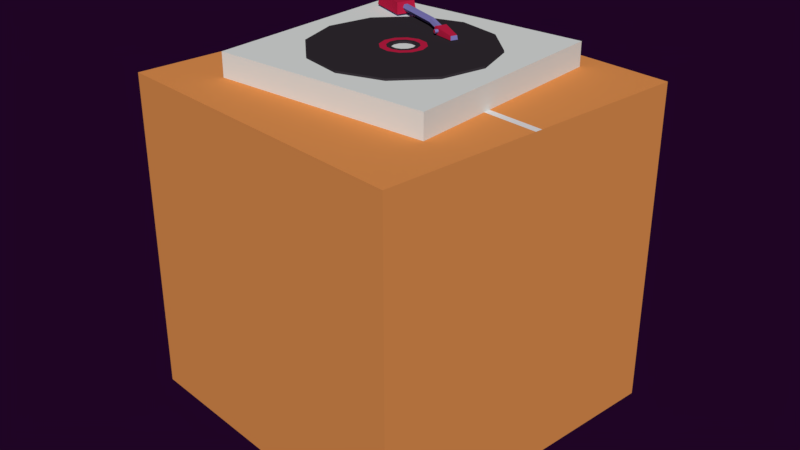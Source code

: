 # Source: box_vinyl.blend  (saved by Blender 2.79.0; exported with 4.5.12 LTS)
import bpy
from mathutils import Matrix  # noqa: F401  (used for matrix-valued properties, if any)

bpy.ops.wm.read_factory_settings(use_empty=True)
scene = bpy.context.scene
scene.name = 'Scene'

# ---- collections
col_collection_1 = bpy.data.collections.new('Collection 1'); scene.collection.children.link(col_collection_1)

# ---- materials (node trees are filled in below, after node groups)
mat_material_020 = bpy.data.materials.new('Material.020')
mat_material_020.alpha_threshold = 0.0
mat_material_020.use_transparent_shadow = False
mat_material_020.diffuse_color = (0.8, 0.3027, 0.08495, 1.0)
mat_material_020.roughness = 0.5
mat_material_020.line_color = (0.0, 0.0, 0.0, 1.0)
mat_material_032 = bpy.data.materials.new('Material.032')
mat_material_032.alpha_threshold = 0.0
mat_material_032.use_transparent_shadow = False
mat_material_032.diffuse_color = (0.7663, 0.8, 0.7746, 1.0)
mat_material_032.roughness = 0.5
mat_material_016 = bpy.data.materials.new('Material.016')
mat_material_016.alpha_threshold = 0.0
mat_material_016.use_transparent_shadow = False
mat_material_016.diffuse_color = (0.5382, 0.01406, 0.05926, 1.0)
mat_material_016.roughness = 0.5
mat_material_034 = bpy.data.materials.new('Material.034')
mat_material_034.alpha_threshold = 0.0
mat_material_034.use_transparent_shadow = False
mat_material_034.diffuse_color = (0.2338, 0.2156, 0.5382, 1.0)
mat_material_034.roughness = 0.5
mat_material_022 = bpy.data.materials.new('Material.022')
mat_material_022.alpha_threshold = 0.0
mat_material_022.use_transparent_shadow = False
mat_material_022.diffuse_color = (0.03307, 0.02679, 0.03309, 1.0)
mat_material_022.roughness = 0.5
mat_material_005 = bpy.data.materials.new('Material.005')
mat_material_005.alpha_threshold = 0.0
mat_material_005.use_transparent_shadow = False
mat_material_005.diffuse_color = (0.5382, 0.01406, 0.05926, 1.0)
mat_material_005.roughness = 0.5

# ---- material node trees

# ---- world
world_world_001 = bpy.data.worlds.new('World.001'); scene.world = world_world_001
world_world_001.color = (0.0134, 0.001575, 0.01811)
world_world_001.use_sun_shadow = False
world_world_001.sun_shadow_jitter_overblur = 0.0
world_world_001.cycles.sampling_method = 'MANUAL'
world_world_001.light_settings.ao_factor = 0.4154
world_world_001.light_settings.distance = 0.4

# ---- meshes
me_cube_166 = bpy.data.meshes.new('Cube.166')
me_cube_166.from_pydata([(-0.9981, -1.003, -1.14), (-0.9981, -1.003, 0.8599), (-0.9981, 0.9972, -1.14), (-0.9981, 0.9972, 0.8599), (1.002, -1.003, -1.14), (1.002, -1.003, 0.8599), (1.002, 0.9972, -1.14), (1.002, 0.9972, 0.8599), (-0.9459, -0.9506, -1.011), (-0.9459, 0.9449, -1.011), (0.9497, 0.9449, -1.011), (0.9497, -0.9506, -1.011), (-0.9981, -0.04042, -1.14), (-0.9981, -0.04042, 0.8599), (1.002, -0.04042, -1.14), (1.002, -0.04042, 0.8599), (-0.9981, 0.00376, 0.8599), (1.002, 0.00376, -1.14), (-0.9981, 0.00376, -1.14), (1.002, 0.00376, 0.8599), (-0.6202, -0.7068, 0.8565), (-0.6202, -0.7068, 1.005), (-0.814, 0.6437, 0.8565), (-0.814, 0.6437, 1.005), (0.7302, -0.513, 0.8565), (0.7302, -0.513, 1.005), (0.5365, 0.8374, 0.8565), (0.5365, 0.8374, 1.005), (-0.06604, 0.3049, 1.02), (-0.05667, 0.3069, 1.063), (-0.04611, 0.3821, 1.02), (-0.03888, 0.3759, 1.063), (0.09142, 0.2825, 1.02), (0.08738, 0.286, 1.044), (0.1026, 0.3256, 1.02), (0.09732, 0.3245, 1.044), (-0.04735, 0.2859, 1.042), (-0.04195, 0.2845, 1.032), (-0.03116, 0.2817, 1.032), (-0.02576, 0.2803, 1.042), (-0.03116, 0.2817, 1.052), (-0.04195, 0.2845, 1.052), (-0.04193, 0.3069, 1.042), (-0.03653, 0.3055, 1.032), (-0.02574, 0.3027, 1.032), (-0.02034, 0.3013, 1.042), (-0.02574, 0.3027, 1.052), (-0.03653, 0.3055, 1.052), (-0.4651, 0.4856, 1.052), (-0.0366, 0.3561, 1.043), (-0.4678, 0.4752, 1.033), (-0.03928, 0.3457, 1.024), (-0.4732, 0.4544, 1.033), (-0.04465, 0.3249, 1.024), (-0.4758, 0.444, 1.052), (-0.04733, 0.3145, 1.043), (-0.4732, 0.4544, 1.07), (-0.04465, 0.3249, 1.061), (-0.4678, 0.4752, 1.07), (-0.03928, 0.3457, 1.061), (-0.1533, 0.4051, 1.052), (-0.156, 0.3947, 1.033), (-0.1614, 0.3739, 1.033), (-0.164, 0.3635, 1.052), (-0.1614, 0.3739, 1.07), (-0.156, 0.3947, 1.07), (-0.7109, 0.4633, 1.018), (-0.6963, 0.4664, 1.085), (-0.6798, 0.5838, 1.018), (-0.6685, 0.574, 1.085), (-0.4692, 0.4009, 1.018), (-0.4805, 0.4107, 1.085), (-0.4381, 0.5214, 1.018), (-0.4527, 0.5183, 1.085), (-0.1116, 0.5858, 1.016), (-0.3671, 0.4765, 1.016), (-0.5338, 0.254, 1.016), (-0.5669, -0.02196, 1.016), (-0.4575, -0.2775, 1.016), (-0.235, -0.4441, 1.016), (0.04093, -0.4772, 1.016), (0.2965, -0.3679, 1.016), (0.4631, -0.1454, 1.016), (0.4962, 0.1306, 1.016), (0.3868, 0.3861, 1.016), (0.1644, 0.5528, 1.016), (-0.05417, 0.1856, 1.016), (-0.1173, 0.1586, 1.016), (-0.1584, 0.1036, 1.016), (-0.1666, 0.03547, 1.016), (-0.1396, -0.02763, 1.016), (-0.08465, -0.06878, 1.016), (-0.0165, -0.07695, 1.016), (0.0466, -0.04995, 1.016), (0.08775, 0.00499, 1.016), (0.09592, 0.07314, 1.016), (0.06892, 0.1362, 1.016), (0.01398, 0.1774, 1.016), (-0.04859, 0.1467, 1.016), (-0.093, 0.1277, 1.016), (-0.122, 0.08902, 1.016), (-0.1277, 0.04105, 1.016), (-0.1087, -0.00336, 1.016), (-0.07004, -0.03232, 1.016), (-0.02208, -0.03807, 1.016), (0.02233, -0.01907, 1.016), (0.05129, 0.0196, 1.016), (0.05704, 0.06756, 1.016), (0.03804, 0.112, 1.016), (-0.0006256, 0.1409, 1.016), (-0.04496, 0.1214, 1.016), (-0.0772, 0.1076, 1.016), (-0.09823, 0.07951, 1.016), (-0.1024, 0.04468, 1.016), (-0.0886, 0.01244, 1.016), (-0.06053, -0.008585, 1.016), (-0.02571, -0.01276, 1.016), (0.006532, 0.001038, 1.016), (0.02756, 0.02911, 1.016), (0.03173, 0.06393, 1.016), (0.01793, 0.09617, 1.016), (-0.01014, 0.1172, 1.016), (-0.3635, 0.4749, 1.005), (-0.1079, 0.5843, 1.005), (-0.5301, 0.2525, 1.005), (-0.5632, -0.02352, 1.005), (-0.4538, -0.2791, 1.005), (-0.2314, -0.4457, 1.005), (0.04462, -0.4788, 1.005), (0.3002, -0.3694, 1.005), (0.4668, -0.147, 1.005), (0.4999, 0.129, 1.005), (0.3905, 0.3846, 1.005), (0.1681, 0.5512, 1.005), (-0.1136, 0.157, 1.005), (-0.05049, 0.184, 1.005), (-0.1547, 0.1021, 1.005), (-0.1629, 0.03391, 1.005), (-0.1359, -0.02919, 1.005), (-0.08097, -0.07034, 1.005), (-0.01282, -0.07851, 1.005), (0.05029, -0.05151, 1.005), (0.09144, 0.003429, 1.005), (0.0996, 0.07158, 1.005), (0.0726, 0.1347, 1.005), (0.01767, 0.1758, 1.005), (-0.08932, 0.1261, 1.005), (-0.04491, 0.1451, 1.005), (-0.1183, 0.08746, 1.005), (-0.124, 0.03949, 1.005), (-0.105, -0.004921, 1.005), (-0.06636, -0.03388, 1.005), (-0.0184, -0.03963, 1.005), (0.02602, -0.02063, 1.005), (0.05498, 0.01804, 1.005), (0.06072, 0.066, 1.005), (0.04172, 0.1104, 1.005), (0.003057, 0.1394, 1.005), (-0.07352, 0.106, 1.005), (-0.04128, 0.1198, 1.005), (-0.09455, 0.07795, 1.005), (-0.09872, 0.04312, 1.005), (-0.08492, 0.01088, 1.005), (-0.05685, -0.01015, 1.005), (-0.02203, -0.01432, 1.005), (0.01021, -0.0005229, 1.005), (0.03124, 0.02755, 1.005), (0.03541, 0.06237, 1.005), (0.02162, 0.09461, 1.005), (-0.006453, 0.1156, 1.005)], [], [(18, 16, 3, 2), (2, 3, 7, 6), (14, 15, 5, 4), (4, 5, 1, 0), (12, 14, 4, 0), (10, 9, 8, 11), (16, 19, 7, 3), (1, 5, 15, 13), (18, 17, 14, 12), (17, 19, 15, 14), (0, 1, 13, 12), (6, 7, 19, 17), (2, 6, 17, 18), (13, 15, 19, 16), (12, 13, 16, 18), (20, 21, 23, 22), (22, 23, 27, 26), (26, 27, 25, 24), (24, 25, 21, 20), (22, 26, 24, 20), (27, 23, 21, 25), (28, 29, 31, 30), (30, 31, 35, 34), (34, 35, 33, 32), (32, 33, 29, 28), (30, 34, 32, 28), (35, 31, 29, 33), (47, 46, 45, 44, 43, 42), (36, 37, 38, 39, 40, 41), (41, 47, 42, 36), (40, 46, 47, 41), (39, 45, 46, 40), (38, 44, 45, 39), (37, 43, 44, 38), (36, 42, 43, 37), (60, 49, 51, 61), (61, 51, 53, 62), (62, 53, 55, 63), (63, 55, 57, 64), (51, 49, 59, 57, 55, 53), (64, 57, 59, 65), (65, 59, 49, 60), (48, 50, 52, 54, 56, 58), (58, 65, 60, 48), (56, 64, 65, 58), (54, 63, 64, 56), (52, 62, 63, 54), (50, 61, 62, 52), (48, 60, 61, 50), (66, 67, 69, 68), (68, 69, 73, 72), (72, 73, 71, 70), (70, 71, 67, 66), (68, 72, 70, 66), (73, 69, 67, 71), (102, 103, 115, 114), (97, 86, 98, 109), (80, 81, 93, 92), (77, 78, 90, 89), (84, 85, 97, 96), (74, 75, 87, 86), (81, 82, 94, 93), (78, 79, 91, 90), (85, 74, 86, 97), (75, 76, 88, 87), (82, 83, 95, 94), (79, 80, 92, 91), (76, 77, 89, 88), (83, 84, 96, 95), (109, 98, 110, 121), (87, 88, 100, 99), (94, 95, 107, 106), (91, 92, 104, 103), (88, 89, 101, 100), (95, 96, 108, 107), (92, 93, 105, 104), (89, 90, 102, 101), (96, 97, 109, 108), (86, 87, 99, 98), (93, 94, 106, 105), (90, 91, 103, 102), (99, 100, 112, 111), (106, 107, 119, 118), (103, 104, 116, 115), (100, 101, 113, 112), (107, 108, 120, 119), (104, 105, 117, 116), (101, 102, 114, 113), (108, 109, 121, 120), (98, 99, 111, 110), (105, 106, 118, 117), (150, 162, 163, 151), (145, 157, 147, 135), (128, 140, 141, 129), (125, 137, 138, 126), (132, 144, 145, 133), (123, 135, 134, 122), (129, 141, 142, 130), (126, 138, 139, 127), (133, 145, 135, 123), (122, 134, 136, 124), (130, 142, 143, 131), (127, 139, 140, 128), (124, 136, 137, 125), (131, 143, 144, 132), (157, 169, 159, 147), (134, 146, 148, 136), (142, 154, 155, 143), (139, 151, 152, 140), (136, 148, 149, 137), (143, 155, 156, 144), (140, 152, 153, 141), (137, 149, 150, 138), (144, 156, 157, 145), (135, 147, 146, 134), (141, 153, 154, 142), (138, 150, 151, 139), (146, 158, 160, 148), (154, 166, 167, 155), (151, 163, 164, 152), (148, 160, 161, 149), (155, 167, 168, 156), (152, 164, 165, 153), (149, 161, 162, 150), (156, 168, 169, 157), (147, 159, 158, 146), (153, 165, 166, 154), (117, 165, 164, 116), (81, 129, 130, 82), (74, 123, 122, 75), (118, 166, 165, 117), (82, 130, 131, 83), (111, 158, 159, 110), (75, 122, 124, 76), (119, 167, 166, 118), (83, 131, 132, 84), (112, 160, 158, 111), (76, 124, 125, 77), (120, 168, 167, 119), (84, 132, 133, 85), (113, 161, 160, 112), (77, 125, 126, 78), (121, 169, 168, 120), (85, 133, 123, 74), (114, 162, 161, 113), (78, 126, 127, 79), (110, 159, 169, 121), (115, 163, 162, 114), (79, 127, 128, 80), (116, 164, 163, 115), (80, 128, 129, 81)])
me_cube_166.polygons.foreach_set('material_index', [0, 0, 0, 0, 0, 0, 0, 0, 0, 0, 0, 0, 0, 1, 0, 2, 2, 2, 2, 2, 2, 4, 3, 4, 3, 3, 3, 4, 3, 4, 4, 4, 4, 4, 4, 4, 4, 4, 4, 3, 4, 4, 4, 4, 4, 4, 4, 4, 4, 3, 3, 3, 3, 4, 3, 5, 6, 5, 5, 5, 5, 5, 5, 5, 5, 5, 5, 5, 5, 5, 6, 6, 6, 6, 6, 6, 6, 6, 6, 6, 6, 5, 5, 5, 5, 5, 5, 5, 5, 5, 5, 5, 6, 5, 5, 5, 5, 5, 5, 5, 5, 5, 5, 5, 5, 5, 6, 6, 6, 6, 6, 6, 6, 6, 6, 6, 6, 5, 5, 5, 5, 5, 5, 5, 5, 5, 5, 5, 5, 5, 5, 5, 5, 5, 5, 5, 5, 5, 5, 5, 5, 5, 5, 5, 5, 5, 5, 5, 5, 5, 5])
me_cube_166.materials.append(mat_material_020)
me_cube_166.materials.append(None)
me_cube_166.materials.append(mat_material_032)
me_cube_166.materials.append(mat_material_016)
me_cube_166.materials.append(mat_material_034)
me_cube_166.materials.append(mat_material_022)
me_cube_166.materials.append(mat_material_005)
me_cube_166.use_remesh_preserve_volume = False
me_cube_166.use_remesh_preserve_attributes = False
me_cube_166.use_mirror_vertex_groups = False
me_cube_166.update()

# ---- objects
ob_cube_161 = bpy.data.objects.new('Cube.161', me_cube_166)

# ---- transforms, parenting, visibility, modifiers, constraints
ob_cube_161.location = (0.0, 0.0, 0.0)
ob_cube_161.rotation_euler = (0.0, -0.0, -0.1425)
ob_cube_161.scale = (0.4038, 0.4038, 0.4038)
ob_cube_161.lineart.crease_threshold = 0.0

# ---- collection membership
col_collection_1.objects.link(ob_cube_161)

# ---- scene / render settings (as saved in the file)
scene.frame_start = 1; scene.frame_end = 250; scene.frame_set(0)
scene.render.engine = 'BLENDER_EEVEE_NEXT'
scene.render.resolution_percentage = 50
scene.render.dither_intensity = 0.0
scene.cycles.use_denoising = False
scene.cycles.samples = 128
scene.cycles.sampling_pattern = 'TABULATED_SOBOL'
scene.cycles.use_adaptive_sampling = False
scene.cycles.use_light_tree = False
scene.cycles.blur_glossy = 0.0
scene.cycles.sample_clamp_indirect = 0.0
scene.view_settings.view_transform = 'Standard'
bpy.context.view_layer.update()

# ---- added for rendering (the .blend has no active camera and no usable light): camera, sun
cam_auto = bpy.data.cameras.new('AutoCamera')
cam_auto.lens = 50.0
cam_auto.sensor_width = 36.0
cam_auto.clip_end = 1000.0
ob_auto_camera = bpy.data.objects.new('AutoCamera', cam_auto)
scene.collection.objects.link(ob_auto_camera)
ob_auto_camera.location = (1.45714, -1.74911, 1.15418)
ob_auto_camera.rotation_euler = (1.09748, -7.21219e-08, 0.694738)
scene.camera = ob_auto_camera
light_auto_sun = bpy.data.lights.new('AutoSun', 'SUN')
light_auto_sun.energy = 3.0
light_auto_sun.angle = 0.0523599
ob_auto_sun = bpy.data.objects.new('AutoSun', light_auto_sun)
scene.collection.objects.link(ob_auto_sun)
ob_auto_sun.rotation_euler = (0.872665, 0.174533, 0.523599)
bpy.context.view_layer.update()
